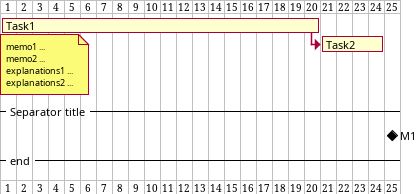

The diagram above was rendered by PlantUML. Its source (embedded in the PNG):
@startuml
[Task1] lasts 20 days
note bottom
memo1 ...
memo2 ...
explanations1 ...
explanations2 ...
end note
[Task2] lasts 4 days
[Task1] -> [Task2]
-- Separator title --
[M1] happens on 5 days after [Task1]'s end
-- end --
@enduml